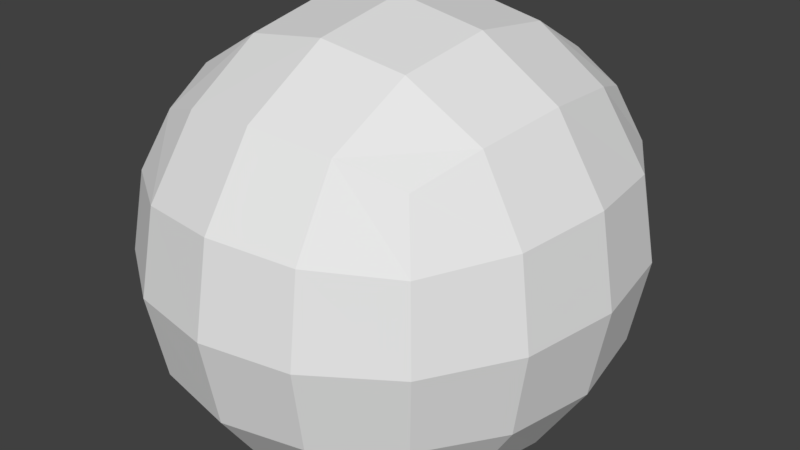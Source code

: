 # Source: Asteroid_010.blend  (saved by Blender 2.79.0; exported with 4.5.12 LTS)
import bpy
from mathutils import Matrix  # noqa: F401  (used for matrix-valued properties, if any)

bpy.ops.wm.read_factory_settings(use_empty=True)
scene = bpy.context.scene
scene.name = 'Scene'

# ---- collections
col_collection_1 = bpy.data.collections.new('Collection 1'); scene.collection.children.link(col_collection_1)

# ---- materials (node trees are filled in below, after node groups)
mat_material = bpy.data.materials.new('Material')
mat_material.alpha_threshold = 0.0
mat_material.use_transparent_shadow = False
mat_material.roughness = 0.5
mat_material.line_color = (0.0, 0.0, 0.0, 1.0)

# ---- material node trees

# ---- world
world_world = bpy.data.worlds.new('World'); scene.world = world_world
world_world.color = (0.05088, 0.05088, 0.05088)
world_world.use_sun_shadow = False
world_world.sun_shadow_jitter_overblur = 0.0
world_world.cycles.sampling_method = 'MANUAL'

# ---- meshes
me_cube = bpy.data.meshes.new('Cube')
me_cube.from_pydata([(3.228, 0.9939, -1.0), (3.228, -2.775, -1.0), (-1.0, -2.775, -1.0), (-1.0, 0.9939, -1.0), (3.228, 0.9939, 3.036), (3.228, -2.775, 3.036), (-1.0, -2.775, 3.036), (-1.0, 0.9939, 3.036)], [], [(0, 1, 2, 3), (4, 7, 6, 5), (0, 4, 5, 1), (1, 5, 6, 2), (2, 6, 7, 3), (4, 0, 3, 7)])
me_cube.materials.append(mat_material)
me_cube.use_remesh_preserve_volume = False
me_cube.use_remesh_preserve_attributes = False
me_cube.use_mirror_vertex_groups = False
me_cube.update()

# ---- objects
ob_cube = bpy.data.objects.new('Cube', me_cube)

# ---- transforms, parenting, visibility, modifiers, constraints
ob_cube.location = (0.0, 0.0, 0.0)
ob_cube.scale = (0.2627, 0.3125, 0.272)
ob_cube.lock_rotations_4d = False
ob_cube.empty_display_type = 'ARROWS'
ob_cube.lineart.crease_threshold = 0.0
_m = ob_cube.modifiers.new('Subsurf', 'SUBSURF')
_m.uv_smooth = 'PRESERVE_CORNERS'
_m.quality = 2
_m.levels = 2
_m.show_only_control_edges = False
_m = ob_cube.modifiers.new('Displace', 'DISPLACE')

# ---- collection membership
col_collection_1.objects.link(ob_cube)

# ---- scene / render settings (as saved in the file)
scene.frame_start = 1; scene.frame_end = 250; scene.frame_set(1)
scene.render.engine = 'BLENDER_EEVEE_NEXT'
scene.render.resolution_percentage = 50
scene.render.dither_intensity = 0.0
scene.cycles.use_denoising = False
scene.cycles.samples = 128
scene.cycles.sampling_pattern = 'TABULATED_SOBOL'
scene.cycles.use_adaptive_sampling = False
scene.cycles.use_light_tree = False
scene.cycles.blur_glossy = 0.0
scene.cycles.sample_clamp_indirect = 0.0
scene.view_settings.view_transform = 'Standard'
bpy.context.view_layer.update()

# ---- added for rendering (the .blend has no active camera and no usable light): camera, sun
cam_auto = bpy.data.cameras.new('AutoCamera')
cam_auto.lens = 50.0
cam_auto.sensor_width = 36.0
cam_auto.clip_end = 1000.0
ob_auto_camera = bpy.data.objects.new('AutoCamera', cam_auto)
scene.collection.objects.link(ob_auto_camera)
ob_auto_camera.location = (1.84939, -2.14353, 1.53894)
ob_auto_camera.rotation_euler = (1.09748, -7.21219e-08, 0.694738)
scene.camera = ob_auto_camera
light_auto_sun = bpy.data.lights.new('AutoSun', 'SUN')
light_auto_sun.energy = 3.0
light_auto_sun.angle = 0.0523599
ob_auto_sun = bpy.data.objects.new('AutoSun', light_auto_sun)
scene.collection.objects.link(ob_auto_sun)
ob_auto_sun.rotation_euler = (0.872665, 0.174533, 0.523599)
bpy.context.view_layer.update()
